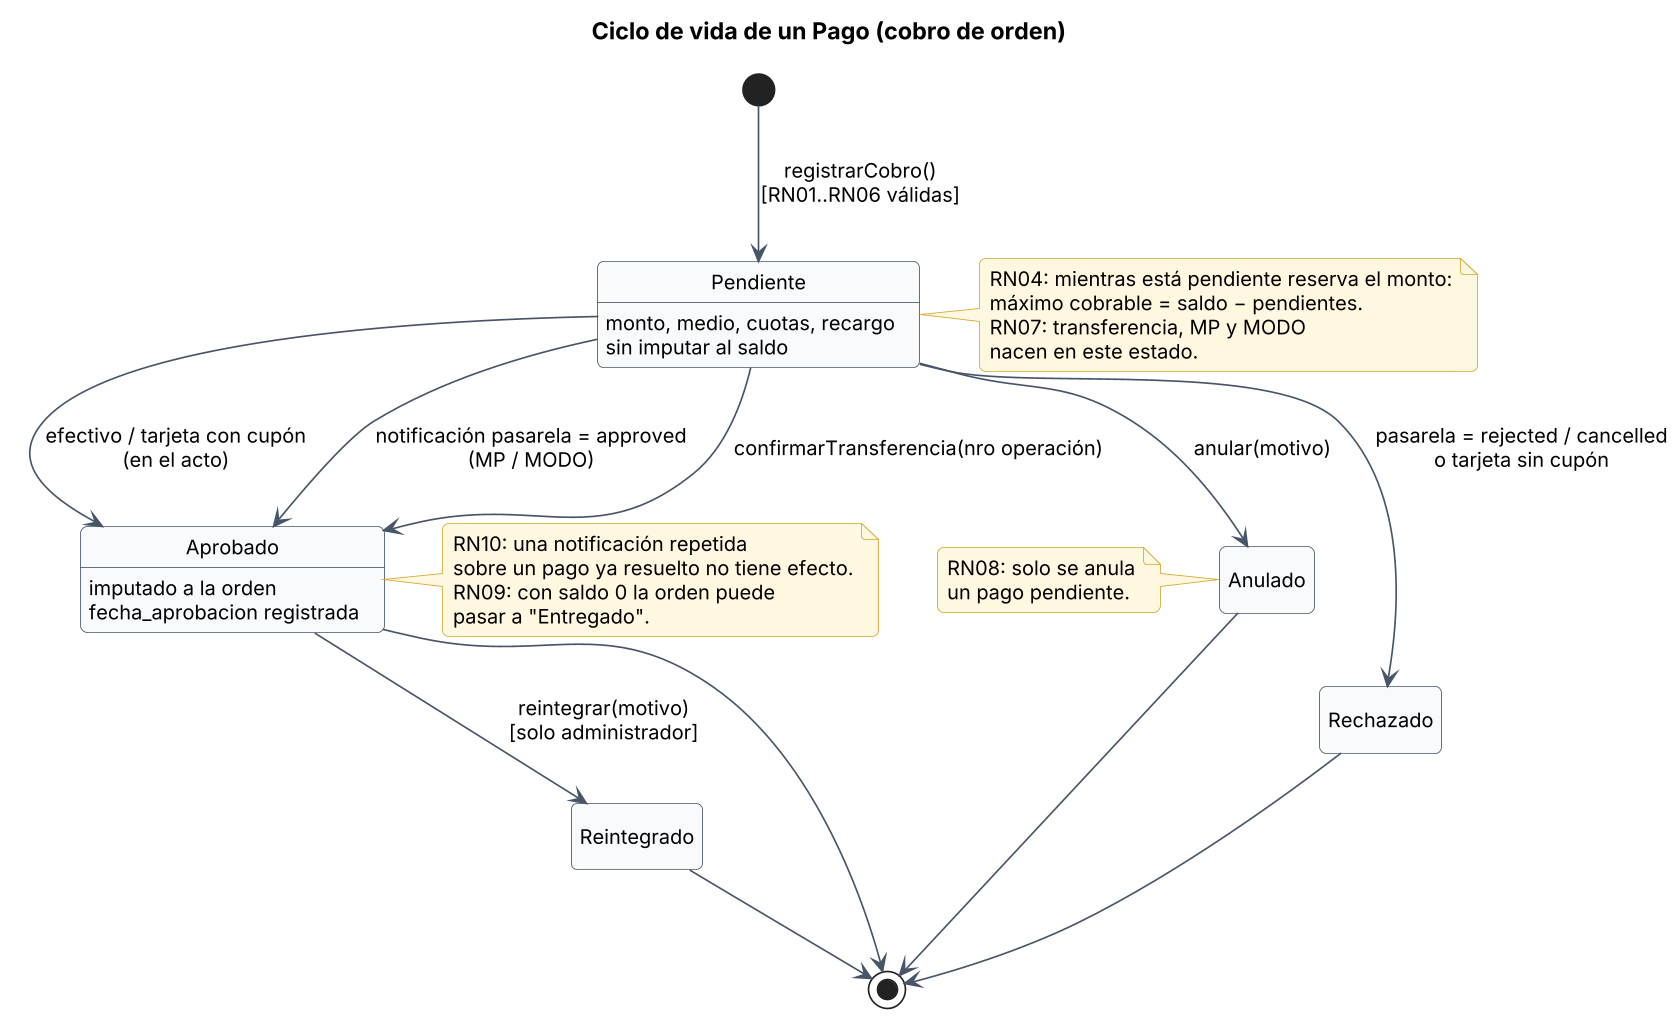

The diagram above was rendered by PlantUML. Its source (embedded in the PNG):
@startuml
!include estilo.iuml
title Ciclo de vida de un Pago (cobro de orden)
hide empty description
[*] --> Pendiente : registrarCobro()\n[RN01..RN06 válidas]
state Pendiente : monto, medio, cuotas, recargo\nsin imputar al saldo
state Aprobado : imputado a la orden\nfecha_aprobacion registrada
state Rechazado
state Anulado
state Reintegrado
Pendiente --> Aprobado : efectivo / tarjeta con cupón\n(en el acto)
Pendiente --> Aprobado : notificación pasarela = approved\n(MP / MODO)
Pendiente --> Aprobado : confirmarTransferencia(nro operación)
Pendiente --> Rechazado : pasarela = rejected / cancelled\no tarjeta sin cupón
Pendiente --> Anulado : anular(motivo)
Aprobado --> Reintegrado : reintegrar(motivo)\n[solo administrador]
Rechazado --> [*]
Anulado --> [*]
Reintegrado --> [*]
Aprobado --> [*]
note right of Pendiente
  RN04: mientras está pendiente reserva el monto:
  máximo cobrable = saldo − pendientes.
  RN07: transferencia, MP y MODO
  nacen en este estado.
end note
note right of Aprobado
  RN10: una notificación repetida
  sobre un pago ya resuelto no tiene efecto.
  RN09: con saldo 0 la orden puede
  pasar a "Entregado".
end note
note left of Anulado
  RN08: solo se anula
  un pago pendiente.
end note
@enduml